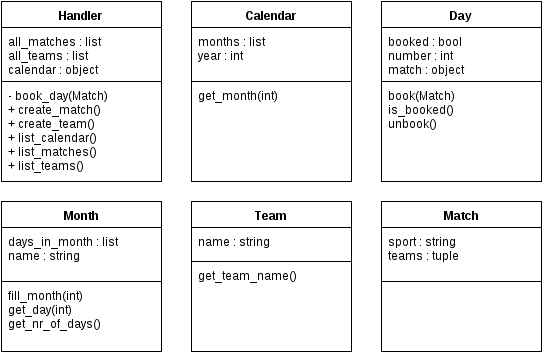

The diagram above was exported from draw.io. Its source (the exported page's mxGraphModel, read from the mxfile embedded in the PNG):
<mxGraphModel dx="1434" dy="719" grid="1" gridSize="10" guides="1" tooltips="1" connect="1" arrows="1" fold="1" page="1" pageScale="1" pageWidth="826" pageHeight="1169" background="#ffffff" math="0" shadow="0">
  <root>
    <mxCell id="0" />
    <mxCell id="1" parent="0" />
    <mxCell id="3ddaa73b7d165ba0-1" value="Handler" style="swimlane;html=1;fontStyle=1;align=center;verticalAlign=top;childLayout=stackLayout;horizontal=1;startSize=26;horizontalStack=0;resizeParent=1;resizeLast=0;collapsible=1;marginBottom=0;swimlaneFillColor=#ffffff;strokeColor=#000000;fillColor=#FFFFFF;" vertex="1" parent="1">
      <mxGeometry x="10" y="10" width="160" height="180" as="geometry" />
    </mxCell>
    <mxCell id="3ddaa73b7d165ba0-2" value="all_matches : list&lt;div&gt;all_teams : list&lt;/div&gt;&lt;div&gt;calendar : object&lt;/div&gt;" style="text;html=1;strokeColor=#000000;fillColor=none;align=left;verticalAlign=top;spacingLeft=4;spacingRight=4;whiteSpace=wrap;overflow=hidden;rotatable=0;points=[[0,0.5],[1,0.5]];portConstraint=eastwest;" vertex="1" parent="3ddaa73b7d165ba0-1">
      <mxGeometry y="26" width="160" height="54" as="geometry" />
    </mxCell>
    <mxCell id="3ddaa73b7d165ba0-4" value="- book_day(Match)&lt;div&gt;+ create_match()&lt;/div&gt;&lt;div&gt;+ create_team()&lt;/div&gt;&lt;div&gt;+ list_calendar()&lt;/div&gt;&lt;div&gt;+ list_matches()&lt;/div&gt;&lt;div&gt;+ list_teams()&lt;/div&gt;" style="text;html=1;strokeColor=#000000;fillColor=none;align=left;verticalAlign=top;spacingLeft=4;spacingRight=4;whiteSpace=wrap;overflow=hidden;rotatable=0;points=[[0,0.5],[1,0.5]];portConstraint=eastwest;" vertex="1" parent="3ddaa73b7d165ba0-1">
      <mxGeometry y="80" width="160" height="100" as="geometry" />
    </mxCell>
    <mxCell id="3ddaa73b7d165ba0-5" value="Calendar" style="swimlane;html=1;fontStyle=1;align=center;verticalAlign=top;childLayout=stackLayout;horizontal=1;startSize=26;horizontalStack=0;resizeParent=1;resizeLast=0;collapsible=1;marginBottom=0;swimlaneFillColor=#ffffff;strokeColor=#000000;fillColor=#FFFFFF;" vertex="1" parent="1">
      <mxGeometry x="200" y="10" width="160" height="180" as="geometry" />
    </mxCell>
    <mxCell id="3ddaa73b7d165ba0-6" value="months : list&lt;div&gt;year : int&lt;/div&gt;" style="text;html=1;strokeColor=#000000;fillColor=none;align=left;verticalAlign=top;spacingLeft=4;spacingRight=4;whiteSpace=wrap;overflow=hidden;rotatable=0;points=[[0,0.5],[1,0.5]];portConstraint=eastwest;" vertex="1" parent="3ddaa73b7d165ba0-5">
      <mxGeometry y="26" width="160" height="54" as="geometry" />
    </mxCell>
    <mxCell id="3ddaa73b7d165ba0-7" value="&lt;div&gt;get_month(int)&lt;/div&gt;" style="text;html=1;strokeColor=#000000;fillColor=none;align=left;verticalAlign=top;spacingLeft=4;spacingRight=4;whiteSpace=wrap;overflow=hidden;rotatable=0;points=[[0,0.5],[1,0.5]];portConstraint=eastwest;" vertex="1" parent="3ddaa73b7d165ba0-5">
      <mxGeometry y="80" width="160" height="100" as="geometry" />
    </mxCell>
    <mxCell id="3ddaa73b7d165ba0-8" value="Day" style="swimlane;html=1;fontStyle=1;align=center;verticalAlign=top;childLayout=stackLayout;horizontal=1;startSize=26;horizontalStack=0;resizeParent=1;resizeLast=0;collapsible=1;marginBottom=0;swimlaneFillColor=#ffffff;strokeColor=#000000;fillColor=#FFFFFF;" vertex="1" parent="1">
      <mxGeometry x="390" y="10" width="160" height="180" as="geometry" />
    </mxCell>
    <mxCell id="3ddaa73b7d165ba0-9" value="booked : bool&lt;div&gt;number : int&lt;/div&gt;&lt;div&gt;match : object&lt;/div&gt;&lt;div&gt;&lt;br&gt;&lt;/div&gt;" style="text;html=1;strokeColor=#000000;fillColor=none;align=left;verticalAlign=top;spacingLeft=4;spacingRight=4;whiteSpace=wrap;overflow=hidden;rotatable=0;points=[[0,0.5],[1,0.5]];portConstraint=eastwest;" vertex="1" parent="3ddaa73b7d165ba0-8">
      <mxGeometry y="26" width="160" height="54" as="geometry" />
    </mxCell>
    <mxCell id="3ddaa73b7d165ba0-10" value="&lt;div&gt;book(Match)&lt;/div&gt;&lt;div&gt;is_booked()&lt;/div&gt;&lt;div&gt;unbook()&lt;/div&gt;" style="text;html=1;strokeColor=#000000;fillColor=none;align=left;verticalAlign=top;spacingLeft=4;spacingRight=4;whiteSpace=wrap;overflow=hidden;rotatable=0;points=[[0,0.5],[1,0.5]];portConstraint=eastwest;" vertex="1" parent="3ddaa73b7d165ba0-8">
      <mxGeometry y="80" width="160" height="100" as="geometry" />
    </mxCell>
    <mxCell id="3ddaa73b7d165ba0-11" value="Match" style="swimlane;html=1;fontStyle=1;align=center;verticalAlign=top;childLayout=stackLayout;horizontal=1;startSize=26;horizontalStack=0;resizeParent=1;resizeLast=0;collapsible=1;marginBottom=0;swimlaneFillColor=#ffffff;strokeColor=#000000;fillColor=#FFFFFF;" vertex="1" parent="1">
      <mxGeometry x="390" y="210" width="160" height="150" as="geometry" />
    </mxCell>
    <mxCell id="3ddaa73b7d165ba0-12" value="&lt;div&gt;sport : string&lt;/div&gt;&lt;div&gt;teams : tuple&lt;/div&gt;" style="text;html=1;strokeColor=#000000;fillColor=none;align=left;verticalAlign=top;spacingLeft=4;spacingRight=4;whiteSpace=wrap;overflow=hidden;rotatable=0;points=[[0,0.5],[1,0.5]];portConstraint=eastwest;" vertex="1" parent="3ddaa73b7d165ba0-11">
      <mxGeometry y="26" width="160" height="54" as="geometry" />
    </mxCell>
    <mxCell id="3ddaa73b7d165ba0-13" value="" style="text;html=1;strokeColor=#000000;fillColor=none;align=left;verticalAlign=top;spacingLeft=4;spacingRight=4;whiteSpace=wrap;overflow=hidden;rotatable=0;points=[[0,0.5],[1,0.5]];portConstraint=eastwest;" vertex="1" parent="3ddaa73b7d165ba0-11">
      <mxGeometry y="80" width="160" height="70" as="geometry" />
    </mxCell>
    <mxCell id="3ddaa73b7d165ba0-14" value="Month" style="swimlane;html=1;fontStyle=1;align=center;verticalAlign=top;childLayout=stackLayout;horizontal=1;startSize=26;horizontalStack=0;resizeParent=1;resizeLast=0;collapsible=1;marginBottom=0;swimlaneFillColor=#ffffff;strokeColor=#000000;fillColor=#FFFFFF;" vertex="1" parent="1">
      <mxGeometry x="10" y="210" width="160" height="150" as="geometry" />
    </mxCell>
    <mxCell id="3ddaa73b7d165ba0-15" value="days_in_month : list&lt;div&gt;name : string&lt;/div&gt;" style="text;html=1;strokeColor=#000000;fillColor=none;align=left;verticalAlign=top;spacingLeft=4;spacingRight=4;whiteSpace=wrap;overflow=hidden;rotatable=0;points=[[0,0.5],[1,0.5]];portConstraint=eastwest;" vertex="1" parent="3ddaa73b7d165ba0-14">
      <mxGeometry y="26" width="160" height="54" as="geometry" />
    </mxCell>
    <mxCell id="3ddaa73b7d165ba0-16" value="fill_month(int)&lt;div&gt;get_day(int)&lt;/div&gt;&lt;div&gt;get_nr_of_days()&lt;/div&gt;" style="text;html=1;strokeColor=#000000;fillColor=none;align=left;verticalAlign=top;spacingLeft=4;spacingRight=4;whiteSpace=wrap;overflow=hidden;rotatable=0;points=[[0,0.5],[1,0.5]];portConstraint=eastwest;" vertex="1" parent="3ddaa73b7d165ba0-14">
      <mxGeometry y="80" width="160" height="70" as="geometry" />
    </mxCell>
    <mxCell id="3ddaa73b7d165ba0-17" value="Team" style="swimlane;html=1;fontStyle=1;align=center;verticalAlign=top;childLayout=stackLayout;horizontal=1;startSize=26;horizontalStack=0;resizeParent=1;resizeLast=0;collapsible=1;marginBottom=0;swimlaneFillColor=#ffffff;strokeColor=#000000;fillColor=#FFFFFF;" vertex="1" parent="1">
      <mxGeometry x="200" y="210" width="160" height="150" as="geometry" />
    </mxCell>
    <mxCell id="3ddaa73b7d165ba0-18" value="&lt;div&gt;name : string&lt;/div&gt;" style="text;html=1;strokeColor=#000000;fillColor=none;align=left;verticalAlign=top;spacingLeft=4;spacingRight=4;whiteSpace=wrap;overflow=hidden;rotatable=0;points=[[0,0.5],[1,0.5]];portConstraint=eastwest;" vertex="1" parent="3ddaa73b7d165ba0-17">
      <mxGeometry y="26" width="160" height="34" as="geometry" />
    </mxCell>
    <mxCell id="3ddaa73b7d165ba0-19" value="get_team_name()" style="text;html=1;strokeColor=#000000;fillColor=none;align=left;verticalAlign=top;spacingLeft=4;spacingRight=4;whiteSpace=wrap;overflow=hidden;rotatable=0;points=[[0,0.5],[1,0.5]];portConstraint=eastwest;" vertex="1" parent="3ddaa73b7d165ba0-17">
      <mxGeometry y="60" width="160" height="90" as="geometry" />
    </mxCell>
  </root>
</mxGraphModel>